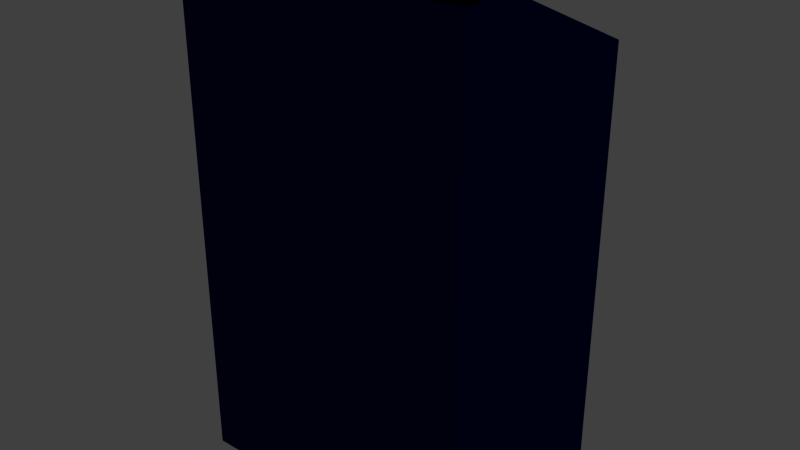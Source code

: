 # Source: felt-lectern.blend  (saved by Blender 2.79.0; exported with 4.5.12 LTS)
import bpy
from mathutils import Matrix  # noqa: F401  (used for matrix-valued properties, if any)

bpy.ops.wm.read_factory_settings(use_empty=True)
scene = bpy.context.scene
scene.name = 'Scene'

# ---- collections
col_collection_1 = bpy.data.collections.new('Collection 1'); scene.collection.children.link(col_collection_1)

# ---- materials (node trees are filled in below, after node groups)
mat_black = bpy.data.materials.new('Black')
mat_black.alpha_threshold = 0.0
mat_black.use_transparent_shadow = False
mat_black.diffuse_color = (0.0, 0.0, 0.0, 1.0)
mat_black.roughness = 0.5
mat_black.line_color = (0.0, 0.0, 0.0, 1.0)
mat_blue = bpy.data.materials.new('Blue')
mat_blue.alpha_threshold = 0.0
mat_blue.use_transparent_shadow = False
mat_blue.diffuse_color = (0.0, 0.0007037, 0.01002, 1.0)
mat_blue.roughness = 0.5
mat_blue.line_color = (0.0, 0.0, 0.0, 1.0)
mat_material = bpy.data.materials.new('Material')
mat_material.alpha_threshold = 0.0
mat_material.use_transparent_shadow = False
mat_material.diffuse_color = (0.0, 0.000516, 0.00637, 1.0)
mat_material.roughness = 0.5
mat_material.line_color = (0.0, 0.0, 0.0, 1.0)

# ---- material node trees

# ---- world
world_world = bpy.data.worlds.new('World'); scene.world = world_world
world_world.color = (0.05088, 0.05088, 0.05088)
world_world.use_sun_shadow = False
world_world.sun_shadow_jitter_overblur = 0.0
world_world.cycles.sampling_method = 'NONE'
world_world.cycles.sample_map_resolution = 256

# ---- meshes
me_cube_006 = bpy.data.meshes.new('Cube.006')
me_cube_006.from_pydata([(1.0, 1.0, -1.0), (1.0, -1.0, -1.0), (-1.0, -1.0, -1.0), (-1.0, 1.0, -1.0), (1.0, 1.0, 1.0), (1.0, -1.0, 1.0), (-1.0, -1.0, 1.0), (-1.0, 1.0, 1.0)], [], [(0, 1, 2, 3), (4, 7, 6, 5), (4, 0, 3, 7)])
me_cube_006.materials.append(mat_black)
me_cube_006.use_remesh_preserve_volume = False
me_cube_006.use_remesh_preserve_attributes = False
me_cube_006.use_mirror_vertex_groups = False
me_cube_006.update()
me_cube_005 = bpy.data.meshes.new('Cube.005')
me_cube_005.from_pydata([(-138.0, 0.9935, -1.0), (-138.0, -1.007, -1.0), (-140.0, -1.007, -1.0), (-140.0, 0.9935, -1.0), (-138.0, 0.9935, 0.7041), (-138.0, -1.007, 1.0), (-140.0, -1.007, 1.0), (-140.0, 0.9935, 0.7041), (-138.0, -0.5011, 1.0), (-140.0, -0.5011, 1.0), (1.0, 1.0, -1.0), (1.0, -1.0, -1.0), (-1.0, -1.0, -1.0), (-1.0, 1.0, -1.0), (1.0, 1.0, 0.7041), (1.0, -1.0, 1.0), (-1.0, -1.0, 1.0), (-1.0, 1.0, 0.7041), (1.0, -0.4945, 1.0), (-1.0, -0.4945, 1.0), (0.757, -0.9681, -1.0), (-0.02626, -1.007, -1.0), (-140.0, -1.007, -1.0), (-139.2, -0.9681, -1.0), (0.7571, -0.9681, 1.0), (-0.02631, -1.007, 1.0), (-140.0, -1.007, 1.0), (-139.2, -0.9681, 1.0)], [], [(8, 9, 6, 5), (0, 4, 8, 5, 1), (2, 6, 9, 7, 3), (4, 0, 3, 7), (4, 7, 9, 8), (18, 19, 16, 15), (10, 14, 18, 15, 11), (12, 16, 19, 17, 13), (14, 10, 13, 17), (14, 17, 19, 18), (24, 27, 26, 25), (20, 24, 25, 21), (21, 25, 26, 22), (22, 26, 27, 23), (24, 20, 23, 27)])
me_cube_005.polygons.foreach_set('material_index', [0, 0, 1, 0, 0, 0, 1, 0, 0, 0, 0, 2, 2, 2, 0])
me_cube_005.materials.append(mat_black)
me_cube_005.materials.append(mat_blue)
me_cube_005.materials.append(mat_material)
me_cube_005.use_remesh_preserve_volume = False
me_cube_005.use_remesh_preserve_attributes = False
me_cube_005.use_mirror_vertex_groups = False
me_cube_005.update()
me_cube_004 = bpy.data.meshes.new('Cube.004')
me_cube_004.from_pydata([(1.0, 1.0, -1.0), (1.0, -1.0, -1.0), (-1.0, -1.0, -1.0), (-1.0, 1.0, -1.0), (1.0, 1.0, 1.0), (1.0, -1.0, 1.0), (-1.0, -1.0, 1.0), (-1.0, 1.0, 1.0)], [], [(0, 1, 2, 3), (4, 7, 6, 5), (4, 0, 3, 7)])
me_cube_004.materials.append(mat_black)
me_cube_004.use_remesh_preserve_volume = False
me_cube_004.use_remesh_preserve_attributes = False
me_cube_004.use_mirror_vertex_groups = False
me_cube_004.update()
me_cube_002 = bpy.data.meshes.new('Cube.002')
me_cube_002.from_pydata([(1.0, 1.0, -1.0), (1.0, -1.0, -1.0), (-1.0, -1.0, -1.0), (-1.0, 1.0, -1.0), (1.0, 1.0, 1.0), (1.0, -1.0, 1.0), (-1.0, -1.0, 1.0), (-1.0, 1.0, 1.0)], [], [(0, 1, 2, 3), (4, 7, 6, 5), (4, 0, 3, 7)])
me_cube_002.materials.append(mat_black)
me_cube_002.use_remesh_preserve_volume = False
me_cube_002.use_remesh_preserve_attributes = False
me_cube_002.use_mirror_vertex_groups = False
me_cube_002.update()

# ---- objects
ob_felt_panel_front_001 = bpy.data.objects.new('Felt Panel front.001', me_cube_006)
ob_felt_panel_front_006 = bpy.data.objects.new('Felt Panel front.006', me_cube_005)
ob_felt_panel_front_004 = bpy.data.objects.new('Felt Panel front.004', me_cube_004)
ob_felt_panel_front_002 = bpy.data.objects.new('Felt Panel front.002', me_cube_002)

# ---- transforms, parenting, visibility, modifiers, constraints
ob_felt_panel_front_001.location = (-0.356, 1.455, 2.294)
ob_felt_panel_front_001.scale = (0.3379, 0.2497, 0.004897)
ob_felt_panel_front_001.lock_rotations_4d = False
ob_felt_panel_front_001.empty_display_type = 'ARROWS'
ob_felt_panel_front_001.lineart.crease_threshold = 0.0
ob_felt_panel_front_006.location = (-0.01313, 1.452, 1.942)
ob_felt_panel_front_006.scale = (0.004897, 0.2546, 0.5974)
ob_felt_panel_front_006.lock_rotations_4d = False
ob_felt_panel_front_006.empty_display_type = 'ARROWS'
ob_felt_panel_front_006.lineart.crease_threshold = 0.0
ob_felt_panel_front_004.location = (-0.356, 1.261, 2.533)
ob_felt_panel_front_004.scale = (0.3379, 0.06366, 0.004897)
ob_felt_panel_front_004.lock_rotations_4d = False
ob_felt_panel_front_004.empty_display_type = 'ARROWS'
ob_felt_panel_front_004.lineart.crease_threshold = 0.0
ob_felt_panel_front_002.location = (-0.356, 1.455, 1.808)
ob_felt_panel_front_002.scale = (0.3379, 0.2497, 0.004897)
ob_felt_panel_front_002.lock_rotations_4d = False
ob_felt_panel_front_002.empty_display_type = 'ARROWS'
ob_felt_panel_front_002.lineart.crease_threshold = 0.0

# ---- collection membership
col_collection_1.objects.link(ob_felt_panel_front_001)
col_collection_1.objects.link(ob_felt_panel_front_006)
col_collection_1.objects.link(ob_felt_panel_front_004)
col_collection_1.objects.link(ob_felt_panel_front_002)

# ---- scene / render settings (as saved in the file)
scene.frame_start = 1; scene.frame_end = 250; scene.frame_set(0)
scene.render.engine = 'BLENDER_EEVEE_NEXT'
scene.render.resolution_percentage = 50
scene.render.dither_intensity = 0.0
scene.cycles.use_denoising = False
scene.cycles.samples = 10
scene.cycles.sampling_pattern = 'TABULATED_SOBOL'
scene.cycles.light_sampling_threshold = 0.0
scene.cycles.use_adaptive_sampling = False
scene.cycles.use_light_tree = False
scene.cycles.blur_glossy = 0.0
scene.cycles.pixel_filter_type = 'GAUSSIAN'
scene.cycles.sample_clamp_indirect = 0.0
scene.view_settings.view_transform = 'Standard'
bpy.context.view_layer.update()

# ---- added for rendering (the .blend has no active camera and no usable light): camera, sun
cam_auto = bpy.data.cameras.new('AutoCamera')
cam_auto.lens = 50.0
cam_auto.sensor_width = 36.0
cam_auto.clip_end = 1000.0
ob_auto_camera = bpy.data.objects.new('AutoCamera', cam_auto)
scene.collection.objects.link(ob_auto_camera)
ob_auto_camera.location = (1.00803, -0.182991, 3.03147)
ob_auto_camera.rotation_euler = (1.09748, -7.21219e-08, 0.694738)
scene.camera = ob_auto_camera
light_auto_sun = bpy.data.lights.new('AutoSun', 'SUN')
light_auto_sun.energy = 3.0
light_auto_sun.angle = 0.0523599
ob_auto_sun = bpy.data.objects.new('AutoSun', light_auto_sun)
scene.collection.objects.link(ob_auto_sun)
ob_auto_sun.rotation_euler = (0.872665, 0.174533, 0.523599)
bpy.context.view_layer.update()
